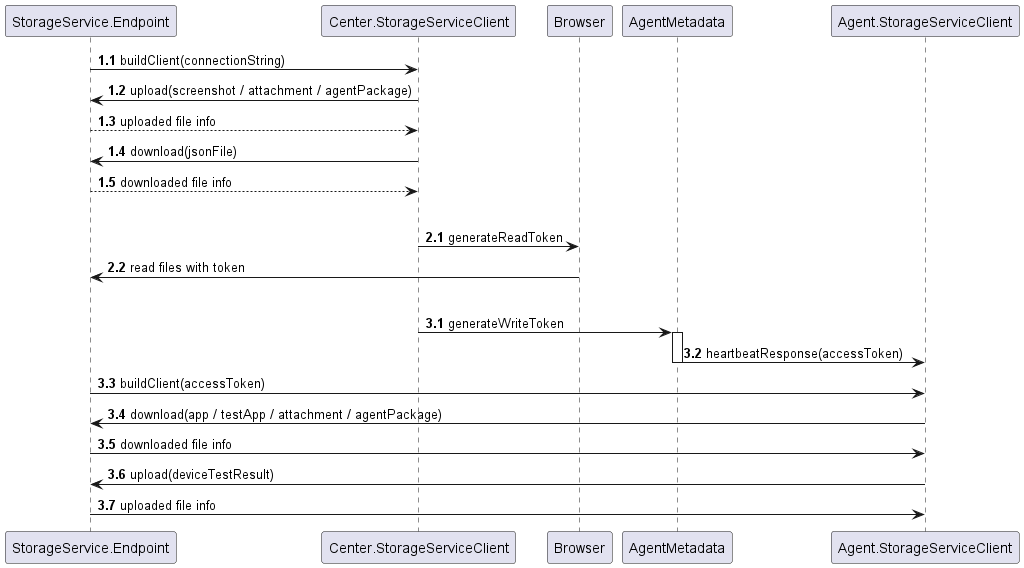

The diagram above was rendered by PlantUML. Its source (embedded in the PNG):
@startuml
'(Local, Azure BLOB, ALI Cloud, QINIU Cloud, etc.)
autonumber 1.1
StorageService.Endpoint -> Center.StorageServiceClient: buildClient(connectionString)
Center.StorageServiceClient -> StorageService.Endpoint: upload(screenshot / attachment / agentPackage)
StorageService.Endpoint --> Center.StorageServiceClient: uploaded file info
Center.StorageServiceClient -> StorageService.Endpoint: download(jsonFile)
StorageService.Endpoint --> Center.StorageServiceClient: downloaded file info
|||
autonumber 2.1
Center.StorageServiceClient -> Browser: generateReadToken
Browser -> StorageService.Endpoint: read files with token
|||
autonumber 3.1
Center.StorageServiceClient -> AgentMetadata: generateWriteToken
activate AgentMetadata
AgentMetadata -> Agent.StorageServiceClient: heartbeatResponse(accessToken)
deactivate AgentMetadata
StorageService.Endpoint -> Agent.StorageServiceClient: buildClient(accessToken)
Agent.StorageServiceClient -> StorageService.Endpoint: download(app / testApp / attachment / agentPackage)
StorageService.Endpoint -> Agent.StorageServiceClient: downloaded file info
Agent.StorageServiceClient -> StorageService.Endpoint: upload(deviceTestResult)
StorageService.Endpoint -> Agent.StorageServiceClient: uploaded file info

@enduml